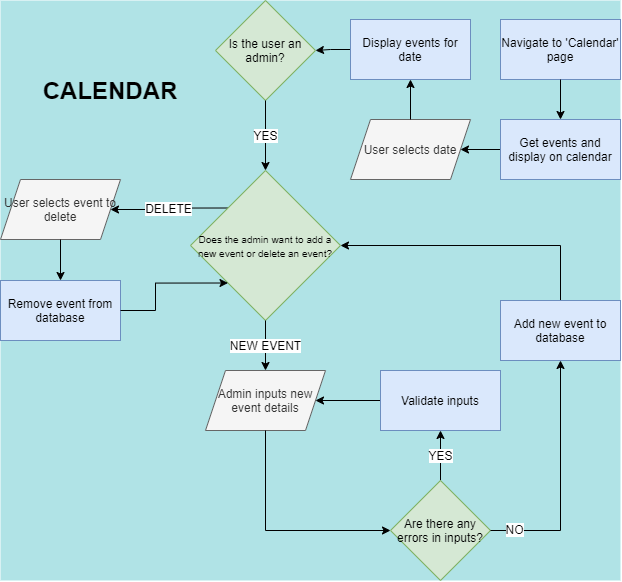

The diagram above was exported from draw.io. Its source (the exported page's mxGraphModel, read from the mxfile embedded in the PNG):
<mxGraphModel dx="3685" dy="1174" grid="1" gridSize="10" guides="1" tooltips="1" connect="1" arrows="1" fold="1" page="1" pageScale="1" pageWidth="827" pageHeight="1169" math="0" shadow="0">
  <root>
    <mxCell id="DZkklddJD19bR6BotQ8S-0" />
    <mxCell id="DZkklddJD19bR6BotQ8S-1" parent="DZkklddJD19bR6BotQ8S-0" />
    <mxCell id="f6y22MmV5DyBAc_J5YHc-0" value="" style="group;fillColor=#b0e3e6;" vertex="1" connectable="0" parent="DZkklddJD19bR6BotQ8S-1">
      <mxGeometry x="-1550" y="294" width="620" height="580" as="geometry" />
    </mxCell>
    <mxCell id="f6y22MmV5DyBAc_J5YHc-1" value="User selects event to delete" style="shape=parallelogram;perimeter=parallelogramPerimeter;whiteSpace=wrap;html=1;fixedSize=1;fontSize=12;fillColor=#f5f5f5;strokeColor=#666666;fontColor=#333333;" vertex="1" parent="f6y22MmV5DyBAc_J5YHc-0">
      <mxGeometry y="179" width="120" height="60" as="geometry" />
    </mxCell>
    <mxCell id="f6y22MmV5DyBAc_J5YHc-2" value="Remove event from database" style="rounded=0;whiteSpace=wrap;html=1;fontSize=12;fillColor=#dae8fc;strokeColor=#6c8ebf;" vertex="1" parent="f6y22MmV5DyBAc_J5YHc-0">
      <mxGeometry y="280" width="120" height="60" as="geometry" />
    </mxCell>
    <mxCell id="f6y22MmV5DyBAc_J5YHc-3" style="edgeStyle=orthogonalEdgeStyle;rounded=0;orthogonalLoop=1;jettySize=auto;html=1;entryX=1;entryY=0.5;entryDx=0;entryDy=0;startArrow=none;startFill=0;endArrow=classic;endFill=1;fontSize=12;exitX=0;exitY=0;exitDx=0;exitDy=0;" edge="1" parent="f6y22MmV5DyBAc_J5YHc-0" source="f6y22MmV5DyBAc_J5YHc-11" target="f6y22MmV5DyBAc_J5YHc-1">
      <mxGeometry relative="1" as="geometry" />
    </mxCell>
    <mxCell id="f6y22MmV5DyBAc_J5YHc-4" value="DELETE" style="edgeLabel;html=1;align=center;verticalAlign=middle;resizable=0;points=[];fontSize=12;" vertex="1" connectable="0" parent="f6y22MmV5DyBAc_J5YHc-3">
      <mxGeometry relative="1" as="geometry">
        <mxPoint as="offset" />
      </mxGeometry>
    </mxCell>
    <mxCell id="f6y22MmV5DyBAc_J5YHc-5" value="Navigate to 'Calendar' page" style="rounded=0;whiteSpace=wrap;html=1;fontSize=12;fillColor=#dae8fc;strokeColor=#6c8ebf;" vertex="1" parent="f6y22MmV5DyBAc_J5YHc-0">
      <mxGeometry x="500" y="19" width="120" height="60" as="geometry" />
    </mxCell>
    <mxCell id="f6y22MmV5DyBAc_J5YHc-6" value="User selects date" style="shape=parallelogram;perimeter=parallelogramPerimeter;whiteSpace=wrap;html=1;fixedSize=1;fontSize=12;fillColor=#f5f5f5;strokeColor=#666666;fontColor=#333333;" vertex="1" parent="f6y22MmV5DyBAc_J5YHc-0">
      <mxGeometry x="350" y="119" width="120" height="60" as="geometry" />
    </mxCell>
    <mxCell id="f6y22MmV5DyBAc_J5YHc-7" style="edgeStyle=orthogonalEdgeStyle;rounded=0;orthogonalLoop=1;jettySize=auto;html=1;entryX=1;entryY=0.5;entryDx=0;entryDy=0;startArrow=none;startFill=0;endArrow=classic;endFill=1;fontSize=12;" edge="1" parent="f6y22MmV5DyBAc_J5YHc-0" source="f6y22MmV5DyBAc_J5YHc-8" target="f6y22MmV5DyBAc_J5YHc-6">
      <mxGeometry x="190" as="geometry" />
    </mxCell>
    <mxCell id="f6y22MmV5DyBAc_J5YHc-8" value="Get events and display on calendar" style="rounded=0;whiteSpace=wrap;html=1;fontSize=12;fillColor=#dae8fc;strokeColor=#6c8ebf;" vertex="1" parent="f6y22MmV5DyBAc_J5YHc-0">
      <mxGeometry x="500" y="119" width="120" height="60" as="geometry" />
    </mxCell>
    <mxCell id="f6y22MmV5DyBAc_J5YHc-9" style="edgeStyle=orthogonalEdgeStyle;rounded=0;orthogonalLoop=1;jettySize=auto;html=1;startArrow=none;startFill=0;endArrow=classic;endFill=1;fontSize=12;" edge="1" parent="f6y22MmV5DyBAc_J5YHc-0" source="f6y22MmV5DyBAc_J5YHc-5" target="f6y22MmV5DyBAc_J5YHc-8">
      <mxGeometry x="190" as="geometry" />
    </mxCell>
    <mxCell id="f6y22MmV5DyBAc_J5YHc-10" value="Is the user an admin?" style="rhombus;whiteSpace=wrap;html=1;fillColor=#d5e8d4;strokeColor=#82b366;" vertex="1" parent="f6y22MmV5DyBAc_J5YHc-0">
      <mxGeometry x="215" width="100" height="100" as="geometry" />
    </mxCell>
    <mxCell id="f6y22MmV5DyBAc_J5YHc-11" value="&lt;font style=&quot;font-size: 10px&quot;&gt;Does the admin want to add a new event or delete an event?&lt;/font&gt;" style="rhombus;whiteSpace=wrap;html=1;fillColor=#d5e8d4;strokeColor=#82b366;" vertex="1" parent="f6y22MmV5DyBAc_J5YHc-0">
      <mxGeometry x="190" y="170" width="150" height="150" as="geometry" />
    </mxCell>
    <mxCell id="f6y22MmV5DyBAc_J5YHc-12" value="YES" style="edgeStyle=orthogonalEdgeStyle;rounded=0;orthogonalLoop=1;jettySize=auto;html=1;entryX=0.5;entryY=0;entryDx=0;entryDy=0;startArrow=none;startFill=0;endArrow=classic;endFill=1;fontSize=12;" edge="1" parent="f6y22MmV5DyBAc_J5YHc-0" source="f6y22MmV5DyBAc_J5YHc-10" target="f6y22MmV5DyBAc_J5YHc-11">
      <mxGeometry x="190" as="geometry" />
    </mxCell>
    <mxCell id="f6y22MmV5DyBAc_J5YHc-13" style="edgeStyle=orthogonalEdgeStyle;rounded=0;orthogonalLoop=1;jettySize=auto;html=1;entryX=1;entryY=0.5;entryDx=0;entryDy=0;startArrow=none;startFill=0;endArrow=classic;endFill=1;fontSize=12;" edge="1" parent="f6y22MmV5DyBAc_J5YHc-0" source="f6y22MmV5DyBAc_J5YHc-14" target="f6y22MmV5DyBAc_J5YHc-10">
      <mxGeometry x="190" as="geometry" />
    </mxCell>
    <mxCell id="f6y22MmV5DyBAc_J5YHc-14" value="Display events for date" style="rounded=0;whiteSpace=wrap;html=1;fontSize=12;fillColor=#dae8fc;strokeColor=#6c8ebf;" vertex="1" parent="f6y22MmV5DyBAc_J5YHc-0">
      <mxGeometry x="350" y="19" width="120" height="60" as="geometry" />
    </mxCell>
    <mxCell id="f6y22MmV5DyBAc_J5YHc-15" style="edgeStyle=orthogonalEdgeStyle;rounded=0;orthogonalLoop=1;jettySize=auto;html=1;entryX=0.5;entryY=1;entryDx=0;entryDy=0;startArrow=none;startFill=0;endArrow=classic;endFill=1;fontSize=12;" edge="1" parent="f6y22MmV5DyBAc_J5YHc-0" source="f6y22MmV5DyBAc_J5YHc-6" target="f6y22MmV5DyBAc_J5YHc-14">
      <mxGeometry x="190" as="geometry" />
    </mxCell>
    <mxCell id="f6y22MmV5DyBAc_J5YHc-16" value="Admin inputs new event details" style="shape=parallelogram;perimeter=parallelogramPerimeter;whiteSpace=wrap;html=1;fixedSize=1;fontSize=12;fillColor=#f5f5f5;strokeColor=#666666;fontColor=#333333;" vertex="1" parent="f6y22MmV5DyBAc_J5YHc-0">
      <mxGeometry x="205" y="370" width="120" height="60" as="geometry" />
    </mxCell>
    <mxCell id="f6y22MmV5DyBAc_J5YHc-17" value="NEW EVENT" style="edgeStyle=orthogonalEdgeStyle;rounded=0;orthogonalLoop=1;jettySize=auto;html=1;entryX=0.5;entryY=0;entryDx=0;entryDy=0;startArrow=none;startFill=0;endArrow=classic;endFill=1;fontSize=12;" edge="1" parent="f6y22MmV5DyBAc_J5YHc-0" source="f6y22MmV5DyBAc_J5YHc-11" target="f6y22MmV5DyBAc_J5YHc-16">
      <mxGeometry x="190" as="geometry" />
    </mxCell>
    <mxCell id="f6y22MmV5DyBAc_J5YHc-18" style="edgeStyle=orthogonalEdgeStyle;rounded=0;orthogonalLoop=1;jettySize=auto;html=1;entryX=1;entryY=0.5;entryDx=0;entryDy=0;startArrow=none;startFill=0;endArrow=classic;endFill=1;fontSize=12;" edge="1" parent="f6y22MmV5DyBAc_J5YHc-0" source="f6y22MmV5DyBAc_J5YHc-19" target="f6y22MmV5DyBAc_J5YHc-16">
      <mxGeometry x="190" as="geometry" />
    </mxCell>
    <mxCell id="f6y22MmV5DyBAc_J5YHc-19" value="Validate inputs" style="rounded=0;whiteSpace=wrap;html=1;fontSize=12;fillColor=#dae8fc;strokeColor=#6c8ebf;" vertex="1" parent="f6y22MmV5DyBAc_J5YHc-0">
      <mxGeometry x="380" y="370" width="120" height="60" as="geometry" />
    </mxCell>
    <mxCell id="f6y22MmV5DyBAc_J5YHc-20" value="YES" style="edgeStyle=orthogonalEdgeStyle;rounded=0;orthogonalLoop=1;jettySize=auto;html=1;entryX=0.5;entryY=1;entryDx=0;entryDy=0;startArrow=none;startFill=0;endArrow=classic;endFill=1;fontSize=12;" edge="1" parent="f6y22MmV5DyBAc_J5YHc-0" source="f6y22MmV5DyBAc_J5YHc-21" target="f6y22MmV5DyBAc_J5YHc-19">
      <mxGeometry x="190" as="geometry" />
    </mxCell>
    <mxCell id="f6y22MmV5DyBAc_J5YHc-21" value="Are there any errors in inputs?" style="rhombus;whiteSpace=wrap;html=1;fillColor=#d5e8d4;strokeColor=#82b366;" vertex="1" parent="f6y22MmV5DyBAc_J5YHc-0">
      <mxGeometry x="390" y="480" width="100" height="100" as="geometry" />
    </mxCell>
    <mxCell id="f6y22MmV5DyBAc_J5YHc-22" style="edgeStyle=orthogonalEdgeStyle;rounded=0;orthogonalLoop=1;jettySize=auto;html=1;entryX=0;entryY=0.5;entryDx=0;entryDy=0;startArrow=none;startFill=0;endArrow=classic;endFill=1;fontSize=12;" edge="1" parent="f6y22MmV5DyBAc_J5YHc-0" source="f6y22MmV5DyBAc_J5YHc-16" target="f6y22MmV5DyBAc_J5YHc-21">
      <mxGeometry x="190" as="geometry">
        <Array as="points">
          <mxPoint x="265" y="530" />
        </Array>
      </mxGeometry>
    </mxCell>
    <mxCell id="f6y22MmV5DyBAc_J5YHc-23" style="edgeStyle=orthogonalEdgeStyle;rounded=0;orthogonalLoop=1;jettySize=auto;html=1;entryX=1;entryY=0.5;entryDx=0;entryDy=0;startArrow=none;startFill=0;endArrow=classic;endFill=1;fontSize=12;exitX=0.5;exitY=0;exitDx=0;exitDy=0;" edge="1" parent="f6y22MmV5DyBAc_J5YHc-0" source="f6y22MmV5DyBAc_J5YHc-24" target="f6y22MmV5DyBAc_J5YHc-11">
      <mxGeometry x="190" as="geometry">
        <Array as="points">
          <mxPoint x="560" y="245" />
        </Array>
      </mxGeometry>
    </mxCell>
    <mxCell id="f6y22MmV5DyBAc_J5YHc-24" value="Add new event to database" style="rounded=0;whiteSpace=wrap;html=1;fontSize=12;fillColor=#dae8fc;strokeColor=#6c8ebf;" vertex="1" parent="f6y22MmV5DyBAc_J5YHc-0">
      <mxGeometry x="500" y="300" width="120" height="60" as="geometry" />
    </mxCell>
    <mxCell id="f6y22MmV5DyBAc_J5YHc-25" style="edgeStyle=orthogonalEdgeStyle;rounded=0;orthogonalLoop=1;jettySize=auto;html=1;entryX=0.5;entryY=1;entryDx=0;entryDy=0;startArrow=none;startFill=0;endArrow=classic;endFill=1;fontSize=12;" edge="1" parent="f6y22MmV5DyBAc_J5YHc-0" source="f6y22MmV5DyBAc_J5YHc-21" target="f6y22MmV5DyBAc_J5YHc-24">
      <mxGeometry x="190" as="geometry" />
    </mxCell>
    <mxCell id="f6y22MmV5DyBAc_J5YHc-26" value="NO" style="edgeLabel;html=1;align=center;verticalAlign=middle;resizable=0;points=[];fontSize=12;" vertex="1" connectable="0" parent="f6y22MmV5DyBAc_J5YHc-25">
      <mxGeometry x="-0.8074" y="2" relative="1" as="geometry">
        <mxPoint as="offset" />
      </mxGeometry>
    </mxCell>
    <mxCell id="f6y22MmV5DyBAc_J5YHc-27" style="edgeStyle=orthogonalEdgeStyle;rounded=0;orthogonalLoop=1;jettySize=auto;html=1;entryX=0.5;entryY=0;entryDx=0;entryDy=0;startArrow=none;startFill=0;endArrow=classic;endFill=1;fontSize=12;" edge="1" parent="f6y22MmV5DyBAc_J5YHc-0" source="f6y22MmV5DyBAc_J5YHc-1" target="f6y22MmV5DyBAc_J5YHc-2">
      <mxGeometry x="190" as="geometry" />
    </mxCell>
    <mxCell id="f6y22MmV5DyBAc_J5YHc-28" style="edgeStyle=orthogonalEdgeStyle;rounded=0;orthogonalLoop=1;jettySize=auto;html=1;entryX=0;entryY=1;entryDx=0;entryDy=0;startArrow=none;startFill=0;endArrow=classic;endFill=1;fontSize=12;" edge="1" parent="f6y22MmV5DyBAc_J5YHc-0" source="f6y22MmV5DyBAc_J5YHc-2" target="f6y22MmV5DyBAc_J5YHc-11">
      <mxGeometry x="190" as="geometry" />
    </mxCell>
    <mxCell id="f6y22MmV5DyBAc_J5YHc-29" value="CALENDAR" style="text;html=1;strokeColor=none;fillColor=none;align=center;verticalAlign=middle;whiteSpace=wrap;rounded=0;fontSize=24;fontStyle=1" vertex="1" parent="f6y22MmV5DyBAc_J5YHc-0">
      <mxGeometry x="90" y="80" width="40" height="20" as="geometry" />
    </mxCell>
  </root>
</mxGraphModel>